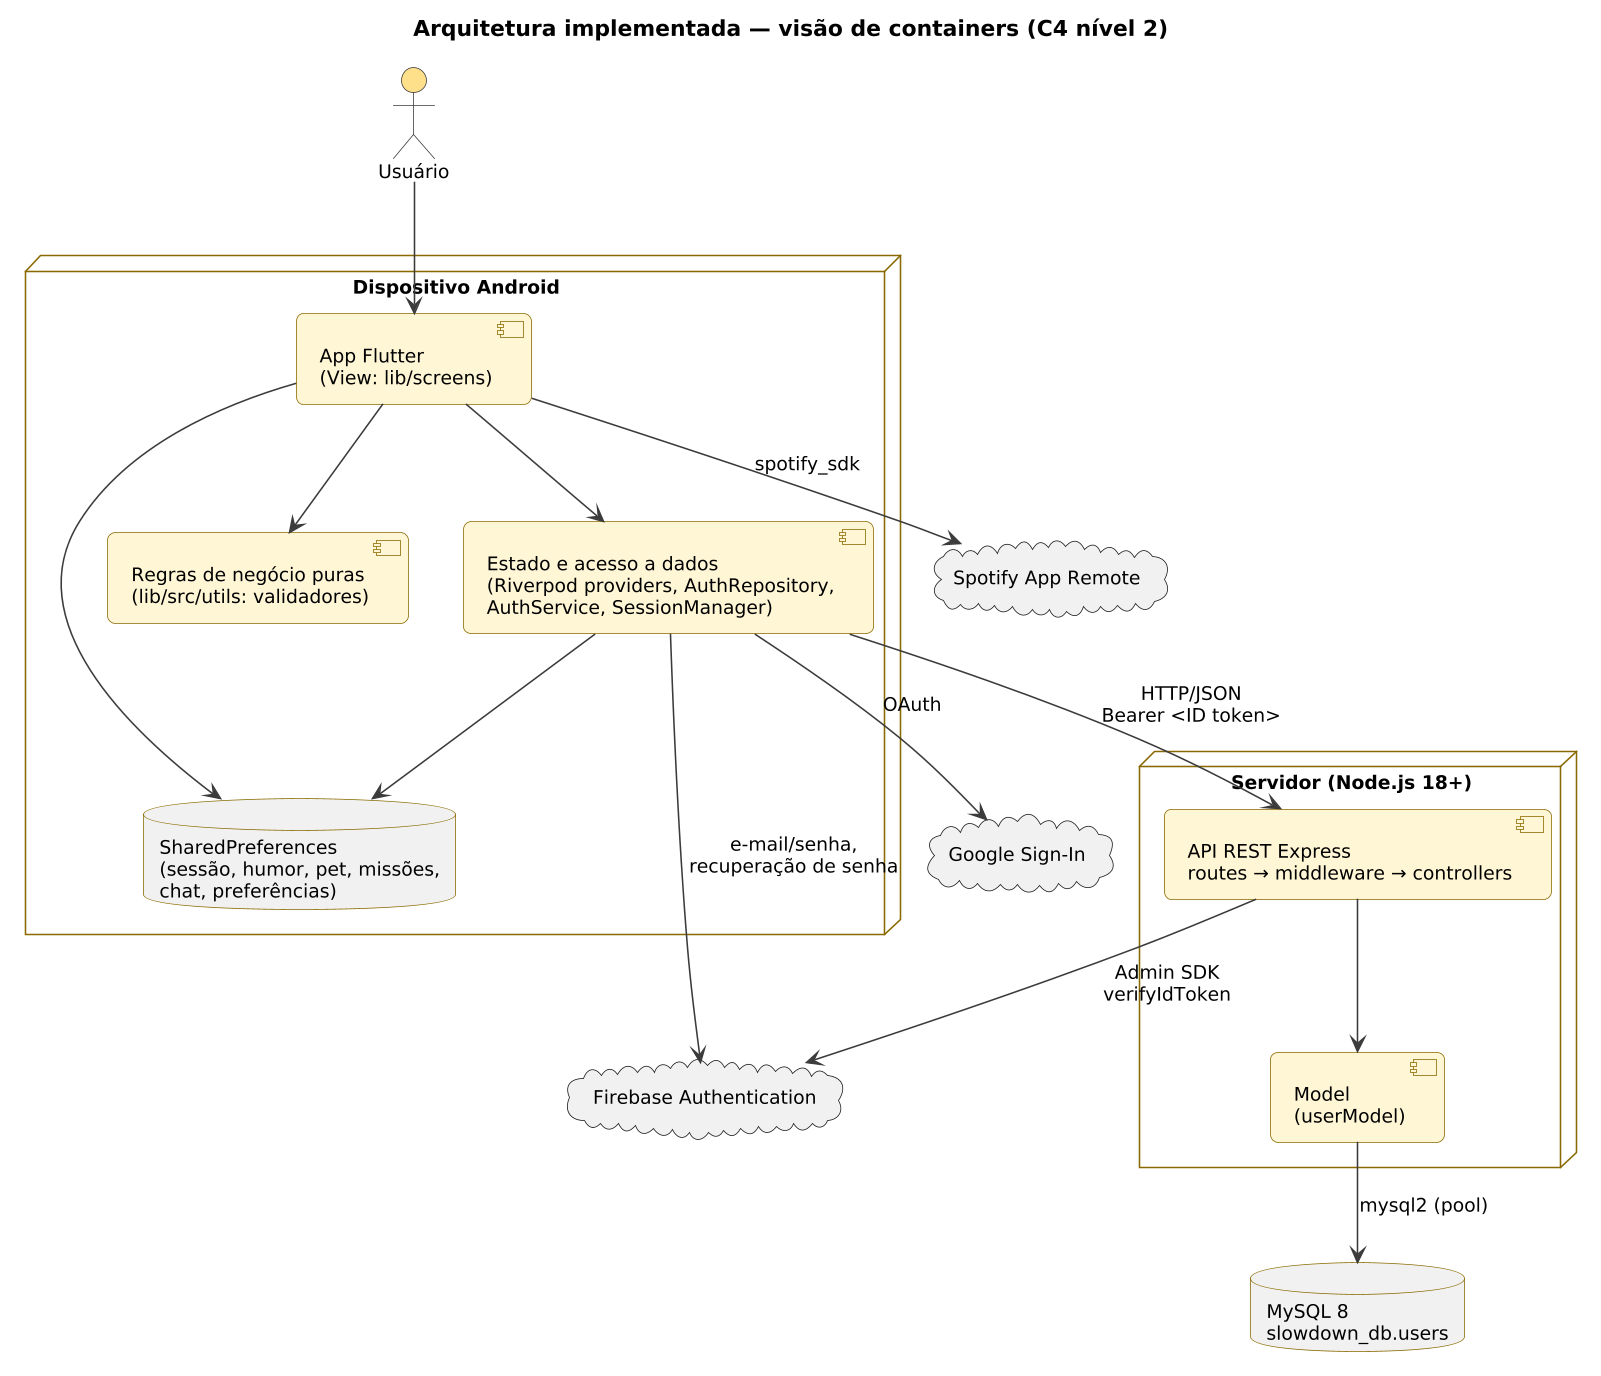

The diagram above was rendered by PlantUML. Its source (embedded in the PNG):
@startuml
skinparamlocked dpi 150
!include style.iuml
title Arquitetura implementada — visão de containers (C4 nível 2)

actor "Usuário" as U
node "Dispositivo Android" {
  component "App Flutter\n(View: lib/screens)" as VIEW
  component "Estado e acesso a dados\n(Riverpod providers, AuthRepository,\nAuthService, SessionManager)" as CORE
  component "Regras de negócio puras\n(lib/src/utils: validadores)" as UTILS
  database "SharedPreferences\n(sessão, humor, pet, missões,\nchat, preferências)" as LOCAL
}
node "Servidor (Node.js 18+)" {
  component "API REST Express\nroutes → middleware → controllers" as API
  component "Model\n(userModel)" as MODEL
}
database "MySQL 8\nslowdown_db.users" as DB
cloud "Firebase Authentication" as FB
cloud "Google Sign-In" as G
cloud "Spotify App Remote" as SP
U --> VIEW
VIEW --> CORE
VIEW --> UTILS
VIEW --> LOCAL
CORE --> LOCAL
CORE --> FB : e-mail/senha,\nrecuperação de senha
CORE --> G : OAuth
CORE --> API : HTTP/JSON\nBearer <ID token>
API --> FB : Admin SDK\nverifyIdToken
API --> MODEL
MODEL --> DB : mysql2 (pool)
VIEW --> SP : spotify_sdk
@enduml